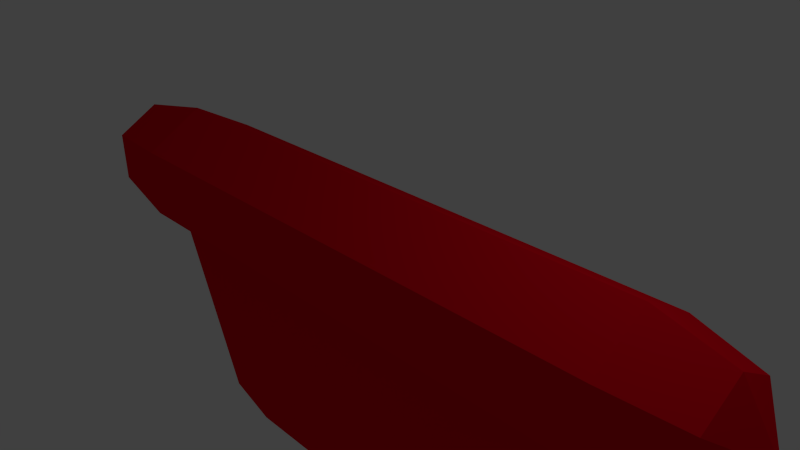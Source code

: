 # Source: LazerSight.blend  (saved by Blender 2.68.0; exported with 4.5.12 LTS)
import bpy
from mathutils import Matrix  # noqa: F401  (used for matrix-valued properties, if any)

bpy.ops.wm.read_factory_settings(use_empty=True)
scene = bpy.context.scene
scene.name = 'Scene'

# ---- collections
col_collection_1 = bpy.data.collections.new('Collection 1'); scene.collection.children.link(col_collection_1)

# ---- materials (node trees are filled in below, after node groups)
mat_material = bpy.data.materials.new('Material')
mat_material.alpha_threshold = 0.0
mat_material.use_transparent_shadow = False
mat_material.diffuse_color = (0.8, 0.0, 0.01242, 1.0)
mat_material.roughness = 0.5
mat_material.line_color = (0.0, 0.0, 0.0, 1.0)
mat_material_002 = bpy.data.materials.new('Material.002')
mat_material_002.alpha_threshold = 0.0
mat_material_002.use_transparent_shadow = False
mat_material_002.diffuse_color = (0.0, 0.8, 0.08977, 1.0)
mat_material_002.roughness = 0.5
mat_material_002.line_color = (0.0, 0.0, 0.0, 1.0)

# ---- material node trees

# ---- world
world_world = bpy.data.worlds.new('World'); scene.world = world_world
world_world.color = (0.05088, 0.05088, 0.05088)
world_world.use_sun_shadow = False
world_world.sun_shadow_jitter_overblur = 0.0
world_world.cycles.sampling_method = 'MANUAL'
world_world.cycles.sample_map_resolution = 256

# ---- cameras
cam_camera = bpy.data.cameras.new('Camera')
cam_camera.clip_end = 100.0
cam_camera.lens = 35.0
cam_camera.sensor_width = 32.0
cam_camera.sensor_height = 18.0
cam_camera.ortho_scale = 7.314
cam_camera.dof.focus_distance = 0.0
cam_camera.dof.aperture_fstop = 128.0

# ---- lights
light_lamp = bpy.data.lights.new('Lamp', 'POINT')
light_lamp.transmission_factor = 0.0
light_lamp.cutoff_distance = 30.0
light_lamp.energy = 100.0
light_lamp.shadow_buffer_clip_start = 1.001
light_lamp.shadow_soft_size = 1.0
light_lamp.shadow_maximum_resolution = 0.006
light_lamp.use_absolute_resolution = True
light_lamp.cycles.use_multiple_importance_sampling = False

# ---- meshes
me_circle = bpy.data.meshes.new('Circle')
me_circle.from_pydata([(1.568, 3.892, -0.2975), (5.54e-07, 0.5, -0.866), (5.54e-07, -0.5, -0.866), (-5.593e-14, -1.0, 8.742e-08), (-5.54e-07, -0.5, 0.866), (-5.54e-07, 0.5, 0.866), (6.996, 3.513, -0.2975), (7.946, 0.5, -0.866), (7.946, -0.5, -0.866), (7.946, -1.0, 8.742e-08), (7.946, -0.5, 0.866), (7.946, 0.5, 0.866), (6.996, 3.513, 0.2975), (1.568, 3.892, 0.2975), (2.77e-07, 0.75, -0.433), (7.946, 0.75, -0.433), (-2.77e-07, 0.75, 0.433), (7.946, 0.75, 0.433), (-1.392, 0.3903, -0.6444), (-1.392, -0.3538, -0.6444), (-1.392, -0.7258, 7.261e-08), (-1.392, -0.3538, 0.6444), (-1.392, 0.3903, 0.6444), (-1.392, 0.5763, -0.3222), (-1.392, 0.5763, 0.3222), (-0.9938, 0.2121, -0.2843), (-0.9938, -0.1162, -0.2843), (-0.9938, -0.2804, 3.442e-08), (-0.9938, -0.1162, 0.2843), (-0.9938, 0.2121, 0.2843), (-0.9938, 0.2942, -0.1422), (-0.9938, 0.2942, 0.1422), (8.949, 0.3873, -0.6383), (8.949, -0.3497, -0.6383), (8.949, -0.7182, 5.939e-08), (8.949, -0.3497, 0.6383), (8.949, 0.3873, 0.6383), (8.949, 0.5715, -0.3191), (8.949, 0.5715, 0.3191), (9.442, 0.07143, -8.515e-09), (6.507, 3.902, 0.2975), (6.507, 3.902, -0.2975), (0.9318, 3.51, -0.3653), (0.9318, 3.51, 0.3653), (1.203, 2.275, 0.427), (6.141, 2.285, 0.4277), (1.179, 1.432, 0.4456), (6.118, 1.441, 0.4463), (1.836, 2.182, 0.8053), (5.501, 2.189, 0.8058), (1.819, 1.556, 0.8191), (5.484, 1.563, 0.8196)], [], [(10, 4, 3, 9), (41, 0, 13, 40), (9, 3, 2, 8), (11, 5, 4, 10), (8, 2, 1, 7), (6, 15, 14, 42, 0, 41), (7, 1, 14, 15), (11, 17, 16, 5), (5, 22, 21, 4), (23, 14, 1, 18), (2, 19, 18, 1), (4, 21, 20, 3), (24, 22, 5, 16), (3, 20, 19, 2), (20, 27, 26, 19), (22, 29, 28, 21), (31, 29, 22, 24), (19, 26, 25, 18), (21, 28, 27, 20), (30, 23, 18, 25), (23, 30, 31, 24), (14, 23, 24, 16), (42, 14, 16, 43), (15, 6, 12, 17), (27, 28, 29, 31, 30, 25, 26), (34, 9, 8, 33), (17, 11, 36, 38), (36, 11, 10, 35), (15, 37, 32, 7), (33, 8, 7, 32), (35, 10, 9, 34), (15, 17, 38, 37), (38, 36, 39), (39, 33, 32), (39, 35, 34), (37, 39, 32), (39, 34, 33), (38, 39, 37), (39, 36, 35), (6, 41, 40, 12), (0, 42, 43, 13), (45, 40, 13, 44), (45, 49, 51, 47), (51, 49, 48, 50), (49, 45, 44, 48), (47, 51, 50, 46), (46, 50, 48, 44), (43, 16, 46, 44), (44, 13, 43), (17, 12, 45, 47), (45, 12, 40), (47, 46, 16, 17)])
me_circle.materials.append(mat_material)
me_circle.materials.append(mat_material_002)
me_circle.use_remesh_preserve_volume = False
me_circle.use_remesh_preserve_attributes = False
me_circle.use_mirror_vertex_groups = False
me_circle.update()

# ---- objects
ob_circle = bpy.data.objects.new('Circle', me_circle)
ob_lamp = bpy.data.objects.new('Lamp', light_lamp)
ob_camera = bpy.data.objects.new('Camera', cam_camera)

# ---- transforms, parenting, visibility, modifiers, constraints
ob_circle.location = (-4.029, 0.0, 0.0)
ob_circle.rotation_euler = (-1.571, -0.0, 0.0)
ob_circle.lineart.crease_threshold = 0.0
ob_lamp.location = (4.076, 1.005, 5.904)
ob_lamp.rotation_euler = (0.6503, 0.05522, 1.866)
ob_lamp.lock_rotations_4d = False
ob_lamp.empty_display_type = 'ARROWS'
ob_lamp.color = (0.0, 0.0, 0.0, 0.0)
ob_lamp.lineart.crease_threshold = 0.0
ob_camera.location = (7.481, -6.508, 5.344)
ob_camera.rotation_euler = (1.109, 0.01082, 0.8149)
ob_camera.lock_rotations_4d = False
ob_camera.empty_display_type = 'ARROWS'
ob_camera.color = (0.0, 0.0, 0.0, 0.0)
ob_camera.display_type = 'WIRE'
ob_camera.lineart.crease_threshold = 0.0

# ---- collection membership
col_collection_1.objects.link(ob_circle)
col_collection_1.objects.link(ob_lamp)
col_collection_1.objects.link(ob_camera)

# ---- scene / render settings (as saved in the file)
scene.camera = ob_camera
scene.frame_start = 1; scene.frame_end = 250; scene.frame_set(1)
scene.render.engine = 'BLENDER_EEVEE_NEXT'
scene.render.image_settings.color_mode = 'RGB'
scene.render.image_settings.compression = 90
scene.render.resolution_percentage = 50
scene.render.dither_intensity = 0.0
scene.render.bake_margin = 2
scene.render.bake_bias = 0.0
scene.cycles.use_denoising = False
scene.cycles.samples = 10
scene.cycles.sampling_pattern = 'TABULATED_SOBOL'
scene.cycles.light_sampling_threshold = 0.0
scene.cycles.use_adaptive_sampling = False
scene.cycles.use_light_tree = False
scene.cycles.blur_glossy = 0.0
scene.cycles.volume_bounces = 1
scene.cycles.pixel_filter_type = 'GAUSSIAN'
scene.cycles.sample_clamp_indirect = 0.0
scene.view_settings.view_transform = 'Standard'
bpy.context.view_layer.update()
